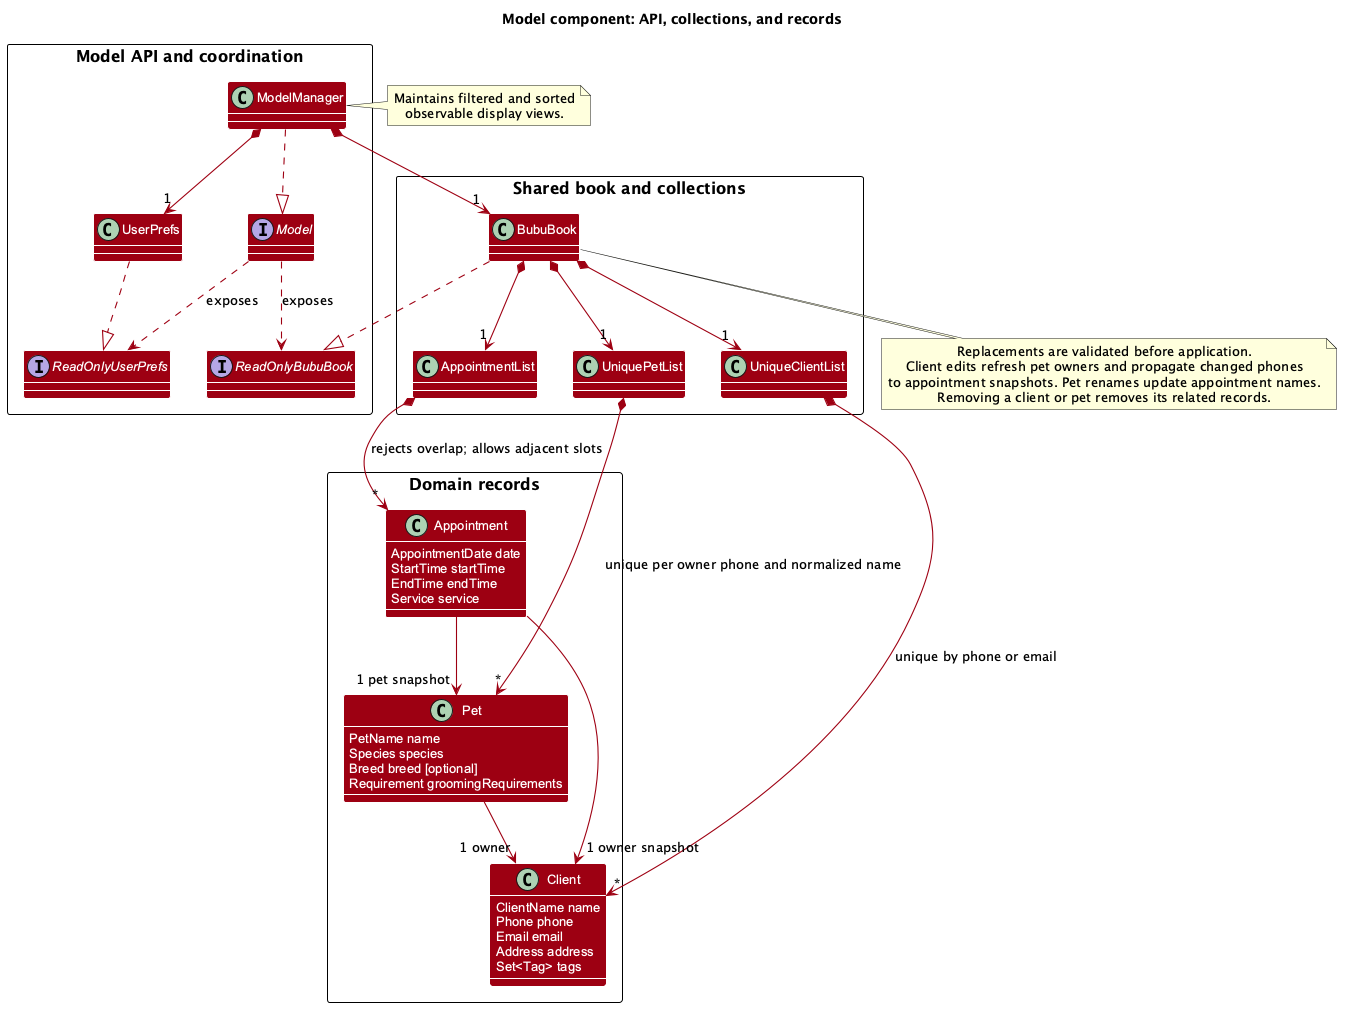

The diagram above was rendered by PlantUML. Its source (embedded in the PNG):
@startuml
' Use the model colors and class styling from style.puml without sequence-only settings.
!define MODEL_COLOR #9D0012
skinparam arrowThickness 1.1
skinparam arrowColor MODEL_COLOR
skinparam classBackgroundColor MODEL_COLOR
skinparam class {
    FontColor #FFFFFF
    FontSize 15
    BorderThickness 1
    BorderColor #FFFFFF
    StereotypeFontColor #FFFFFF
    FontName Arial
    AttributeFontColor #FFFFFF
    AttributeFontSize 13
    AttributeFontName Arial
}
skinparam package {
    BackgroundColor #FFFFFF
    BorderThickness 1
    FontSize 16
}
skinparam DefaultTextAlignment center
skinparam packageStyle Rectangle
skinparam Shadowing false

title Model component: API, collections, and records

package "Model API and coordination" {
    interface Model
    interface ReadOnlyBubuBook
    interface ReadOnlyUserPrefs
    class ModelManager
    class UserPrefs
}

package "Shared book and collections" {
    class BubuBook
    class UniqueClientList
    class UniquePetList
    class AppointmentList
}

package "Domain records" {
    class Client {
        ClientName name
        Phone phone
        Email email
        Address address
        Set<Tag> tags
    }

    class Pet {
        PetName name
        Species species
        Breed breed [optional]
        Requirement groomingRequirements
    }

    class Appointment {
        AppointmentDate date
        StartTime startTime
        EndTime endTime
        Service service
    }
}

ModelManager ..|> Model
BubuBook ..|> ReadOnlyBubuBook
UserPrefs ..|> ReadOnlyUserPrefs
Model ..> ReadOnlyBubuBook : exposes
Model ..> ReadOnlyUserPrefs : exposes
ModelManager *--> "1" BubuBook
ModelManager *--> "1" UserPrefs

BubuBook *--> "1" UniqueClientList
BubuBook *--> "1" UniquePetList
BubuBook *--> "1" AppointmentList
UniqueClientList *--> "*" Client : unique by phone or email
UniquePetList *--> "*" Pet : unique per owner phone and normalized name
AppointmentList *--> "*" Appointment : rejects overlap; allows adjacent slots

Pet --> "1 owner" Client
Appointment --> "1 owner snapshot" Client
Appointment --> "1 pet snapshot" Pet

note right of ModelManager
  Maintains filtered and sorted
  observable display views.
end note

note bottom of BubuBook
  Replacements are validated before application.
  Client edits refresh pet owners and propagate changed phones
  to appointment snapshots. Pet renames update appointment names.
  Removing a client or pet removes its related records.
end note
@enduml